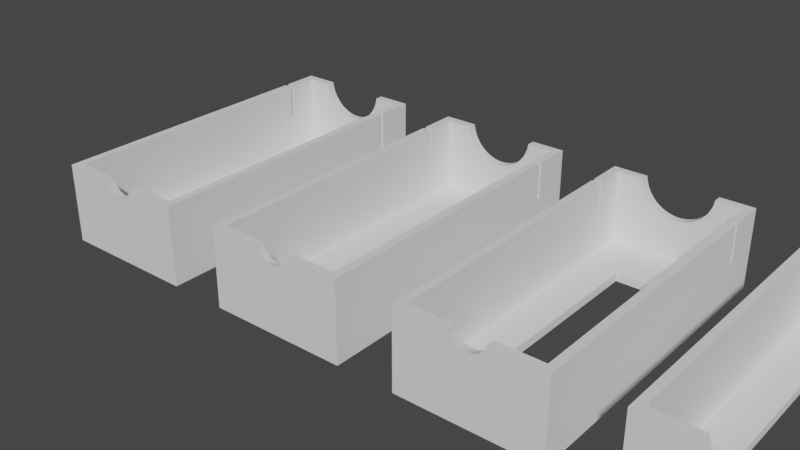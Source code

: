 # Source: InsertTemplate.blend  (saved by Blender 4.0.36; exported with 4.5.12 LTS)
import bpy
from mathutils import Matrix  # noqa: F401  (used for matrix-valued properties, if any)

bpy.ops.wm.read_factory_settings(use_empty=True)
scene = bpy.context.scene
scene.name = 'Scene'

# ---- node groups
ng_boardgamedrawer = bpy.data.node_groups.new('BoardGameDrawer', 'GeometryNodeTree')
_s = ng_boardgamedrawer.interface.new_socket(name='Geometry', in_out='OUTPUT', socket_type='NodeSocketGeometry')
_s = ng_boardgamedrawer.interface.new_socket(name='Content Size', in_out='INPUT', socket_type='NodeSocketVector')
_s.default_value = (1.2, 3.0, 0.75)
_s.min_value = 0.1
_s.max_value = 100.0
_s.description = 'Width/Depth/Height'
_s = ng_boardgamedrawer.interface.new_socket(name='Thickness', in_out='INPUT', socket_type='NodeSocketFloat')
_s.default_value = 0.1
_s.min_value = 0.05
_s.max_value = 0.5
_s = ng_boardgamedrawer.interface.new_socket(name='Holeness', in_out='INPUT', socket_type='NodeSocketFloat')
_s.default_value = 0.6
_s.min_value = 0.0
_s.max_value = 1.0
_s = ng_boardgamedrawer.interface.new_socket(name='Columns', in_out='INPUT', socket_type='NodeSocketInt')
_s.default_value = 1
_s.min_value = 1
_s.max_value = 5
ng_boardgamedrawer.is_modifier = True
_N = ng_boardgamedrawer.nodes; _L = ng_boardgamedrawer.links
n0 = _N.new('NodeFrame'); n0.name = 'FrameOuter'; n0.location = (-887, 89)
n0.label = 'Outer Frame'
n0.width = 789
n1 = _N.new('NodeFrame'); n1.name = 'FrameInner'; n1.location = (-913, -198)
n1.label = 'Inner Frame'
n1.width = 912
n2 = _N.new('NodeFrame'); n2.name = 'FrameHoleBottom'; n2.location = (-608, -609)
n2.label = 'Hole Bottom'
n2.width = 576
n3 = _N.new('NodeFrame'); n3.name = 'FrameHoleEnds'; n3.location = (-1453, -949)
n3.label = 'Hole Ends'
n3.width = 1511
n4 = _N.new('NodeFrame'); n4.name = 'FrameVerticalOffset'; n4.location = (746, -268)
n4.label = 'Offset so that Pivot is at the bottom'
n4.width = 546
n5 = _N.new('NodeFrame'); n5.name = 'FrameColumns'; n5.location = (1403, -4)
n5.label = 'Columns'
n5.width = 1355
n6 = _N.new('NodeFrame'); n6.name = 'FrameHoleSlits'; n6.location = (-1457, -1814)
n6.label = 'Hole Slits'
n6.width = 1511
n7 = _N.new('ShaderNodeCombineXYZ'); n7.name = 'Combine XYZ'; n7.location = (262, -100)
n8 = _N.new('ShaderNodeVectorMath'); n8.name = 'Vector Math'; n8.location = (437, -43)
n9 = _N.new('ShaderNodeVectorMath'); n9.name = 'Vector Math.001'; n9.location = (381, -62)
n10 = _N.new('ShaderNodeCombineXYZ'); n10.name = 'Combine XYZ.002'; n10.location = (213, -169)
n11 = _N.new('NodeGroupInput'); n11.name = 'Group Input.003'; n11.location = (30, -260)
n12 = _N.new('ShaderNodeCombineXYZ'); n12.name = 'Combine XYZ.001'; n12.location = (462, -224)
n13 = _N.new('GeometryNodeMeshCube'); n13.name = 'Cube'; n13.location = (619, -40)
n14 = _N.new('ShaderNodeMath'); n14.name = 'Math.001'; n14.location = (33, -172)
n14.hide = True
n14.operation = 'MULTIPLY'
n14.inputs[1].default_value = 2.0
n15 = _N.new('NodeGroupInput'); n15.name = 'Group Input.001'; n15.location = (30, -111)
n15.hide = True
n16 = _N.new('GeometryNodeSetPosition'); n16.name = 'Set Position'; n16.location = (742, -73)
n17 = _N.new('NodeGroupInput'); n17.name = 'Group Input'; n17.location = (-1298, -326)
n18 = _N.new('ShaderNodeVectorMath'); n18.name = 'Vector Math.003'; n18.location = (221, -50)
n18.operation = 'MULTIPLY'
n18.inputs[1].default_value = (0.4, 0.65, 10.0)
n19 = _N.new('GeometryNodeMeshCube'); n19.name = 'Cube.002'; n19.location = (406, -40)
n20 = _N.new('NodeGroupInput'); n20.name = 'Group Input.005'; n20.location = (30, -43)
n21 = _N.new('ShaderNodeCombineXYZ'); n21.name = 'Combine XYZ.003'; n21.location = (630, -151)
n22 = _N.new('GeometryNodeInstanceOnPoints'); n22.name = 'Instance on Points'; n22.location = (1147, -46)
n22.inputs[6].default_value = (1.0, 10.0, 1.0)
n23 = _N.new('GeometryNodeMeshLine'); n23.name = 'Mesh Line'; n23.location = (917, -52)
n23.inputs[0].default_value = 2
n24 = _N.new('GeometryNodeRealizeInstances'); n24.name = 'Realize Instances'; n24.location = (1341, -40)
n25 = _N.new('GeometryNodeMeshIcoSphere'); n25.name = 'Ico Sphere'; n25.location = (921, -300)
n25.inputs[1].default_value = 4
n26 = _N.new('ShaderNodeVectorMath'); n26.name = 'Vector Math.002'; n26.location = (625, -289)
n26.operation = 'MULTIPLY'
n26.inputs[1].default_value = (-1.0, -1.0, 1.0)
n26.inputs[3].default_value = -1.0
n27 = _N.new('NodeGroupInput'); n27.name = 'Group Input.006'; n27.location = (30, -191)
n28 = _N.new('ShaderNodeMath'); n28.name = 'Math.002'; n28.location = (220, -372)
n28.operation = 'MULTIPLY'
n29 = _N.new('ShaderNodeMath'); n29.name = 'Math.003'; n29.location = (437, -254)
n30 = _N.new('GeometryNodeMeshCube'); n30.name = 'Cube.001'; n30.location = (556, -40)
n31 = _N.new('NodeGroupInput'); n31.name = 'Group Input.007'; n31.location = (676, -527)
n32 = _N.new('GeometryNodeMeshBoolean'); n32.name = 'Mesh Boolean.001'; n32.location = (277, -531)
n32.operation = 'UNION'
n32.solver = 'EXACT'
n33 = _N.new('GeometryNodeMeshBoolean'); n33.name = 'Mesh Boolean'; n33.location = (520, -343)
n33.solver = 'EXACT'
n34 = _N.new('GeometryNodeSetPosition'); n34.name = 'Set Position.001'; n34.location = (376, -40)
n35 = _N.new('ShaderNodeSeparateXYZ'); n35.name = 'Separate XYZ.001'; n35.location = (213, -163)
n35.hide = True
n36 = _N.new('ShaderNodeMath'); n36.name = 'Math.005'; n36.location = (217, -200)
n36.hide = True
n37 = _N.new('ShaderNodeCombineXYZ'); n37.name = 'Combine XYZ.004'; n37.location = (213, -280)
n37.hide = True
n38 = _N.new('NodeGroupInput'); n38.name = 'Group Input.002'; n38.location = (30, -172)
n39 = _N.new('ShaderNodeMath'); n39.name = 'Math.006'; n39.location = (216, -240)
n39.hide = True
n39.operation = 'MULTIPLY'
n40 = _N.new('ShaderNodeCombineXYZ'); n40.name = 'Combine XYZ.006'; n40.location = (906, -102)
n41 = _N.new('ShaderNodeCombineXYZ'); n41.name = 'Combine XYZ.007'; n41.location = (900, -45)
n41.hide = True
n42 = _N.new('GeometryNodeMeshLine'); n42.name = 'Mesh Line.002'; n42.location = (1173, -61)
n43 = _N.new('ShaderNodeMath'); n43.name = 'Math.011'; n43.location = (716, -51)
n43.hide = True
n43.operation = 'MULTIPLY'
n43.inputs[1].default_value = -1.0
n44 = _N.new('ShaderNodeMath'); n44.name = 'Math.015'; n44.location = (714, -109)
n44.hide = True
n44.operation = 'DIVIDE'
n44.inputs[1].default_value = 2.0
n45 = _N.new('ShaderNodeSeparateXYZ'); n45.name = 'Separate XYZ.003'; n45.location = (30, -206)
n45.hide = True
n46 = _N.new('GeometryNodeInstanceOnPoints'); n46.name = 'Instance on Points.002'; n46.location = (1172, -334)
n46.hide = True
n47 = _N.new('GeometryNodeRealizeInstances'); n47.name = 'Realize Instances.002'; n47.location = (1185, -264)
n47.hide = True
n48 = _N.new('ShaderNodeMath'); n48.name = 'Math.013'; n48.location = (267, -100)
n48.hide = True
n48.operation = 'SUBTRACT'
n48.inputs[1].default_value = 1.0
n49 = _N.new('ShaderNodeMath'); n49.name = 'Math.012'; n49.location = (277, -48)
n49.hide = True
n50 = _N.new('NodeGroupInput'); n50.name = 'Group Input.004'; n50.location = (31, -45)
n51 = _N.new('ShaderNodeMath'); n51.name = 'Math.014'; n51.location = (452, -75)
n51.hide = True
n51.operation = 'MULTIPLY'
n52 = _N.new('NodeGroupOutput'); n52.name = 'Group Output'; n52.location = (2788, -244)
n53 = _N.new('ShaderNodeMath'); n53.name = 'Math.004'; n53.location = (921, -437)
n53.operation = 'MULTIPLY'
n54 = _N.new('ShaderNodeMath'); n54.name = 'Math'; n54.location = (439, -75)
n54.operation = 'MULTIPLY'
n55 = _N.new('ShaderNodeSeparateXYZ'); n55.name = 'Separate XYZ'; n55.location = (254, -78)
n56 = _N.new('ShaderNodeMath'); n56.name = 'Math.016'; n56.location = (1103, -521)
n56.operation = 'MINIMUM'
n57 = _N.new('ShaderNodeMath'); n57.name = 'Math.008'; n57.location = (920, -614)
n57.operation = 'MULTIPLY'
n57.inputs[1].default_value = 0.4
n58 = _N.new('ShaderNodeCombineXYZ'); n58.name = 'Combine XYZ.005'; n58.location = (631, -151)
n59 = _N.new('ShaderNodeMath'); n59.name = 'Math.007'; n59.location = (439, -75)
n59.operation = 'MULTIPLY'
n59.inputs[1].default_value = 0.4
n60 = _N.new('NodeGroupInput'); n60.name = 'Group Input.008'; n60.location = (30, -192)
n61 = _N.new('ShaderNodeMath'); n61.name = 'Math.010'; n61.location = (438, -254)
n62 = _N.new('GeometryNodeMeshCube'); n62.name = 'Cube.003'; n62.location = (928, -248)
n62.hide = True
n63 = _N.new('ShaderNodeVectorMath'); n63.name = 'Vector Math.004'; n63.location = (628, -297)
n63.operation = 'MULTIPLY'
n63.inputs[1].default_value = (-1.0, -1.0, 1.0)
n63.inputs[3].default_value = -1.0
n64 = _N.new('ShaderNodeMath'); n64.name = 'Math.009'; n64.location = (437, -430)
n64.hide = True
n64.operation = 'MULTIPLY'
n65 = _N.new('ShaderNodeSeparateXYZ'); n65.name = 'Separate XYZ.002'; n65.location = (234, -94)
n66 = _N.new('GeometryNodeInstanceOnPoints'); n66.name = 'Instance on Points.001'; n66.location = (1148, -46)
n66.inputs[6].default_value = (10.0, 0.04, 0.8)
n67 = _N.new('GeometryNodeRealizeInstances'); n67.name = 'Realize Instances.001'; n67.location = (1341, -40)
n68 = _N.new('GeometryNodeMeshLine'); n68.name = 'Mesh Line.001'; n68.location = (917, -52)
n7.parent = n0
n8.parent = n0
n9.parent = n1
n10.parent = n1
n11.parent = n1
n12.parent = n1
n13.parent = n0
n14.parent = n0
n15.parent = n0
n16.parent = n1
n18.parent = n2
n19.parent = n2
n20.parent = n2
n21.parent = n3
n22.parent = n3
n23.parent = n3
n24.parent = n3
n25.parent = n3
n26.parent = n3
n27.parent = n3
n28.parent = n3
n29.parent = n3
n30.parent = n1
n31.parent = n3
n34.parent = n4
n35.parent = n4
n36.parent = n4
n37.parent = n4
n38.parent = n4
n39.parent = n4
n40.parent = n5
n41.parent = n5
n42.parent = n5
n43.parent = n5
n44.parent = n5
n45.parent = n5
n46.parent = n5
n47.parent = n5
n48.parent = n5
n49.parent = n5
n50.parent = n5
n51.parent = n5
n53.parent = n3
n54.parent = n3
n55.parent = n3
n56.parent = n3
n57.parent = n3
n58.parent = n6
n59.parent = n6
n60.parent = n6
n61.parent = n6
n62.parent = n6
n63.parent = n6
n64.parent = n6
n65.parent = n6
n66.parent = n6
n67.parent = n6
n68.parent = n6
_L.new(n17.outputs[0], n8.inputs[0])
_L.new(n7.outputs[0], n8.inputs[1])
_L.new(n14.outputs[0], n7.inputs[0])
_L.new(n12.outputs[0], n16.inputs[3])
_L.new(n10.outputs[0], n9.inputs[1])
_L.new(n17.outputs[0], n9.inputs[0])
_L.new(n32.outputs[0], n33.inputs[1])
_L.new(n20.outputs[0], n18.inputs[0])
_L.new(n11.outputs[1], n10.inputs[2])
_L.new(n11.outputs[1], n12.inputs[2])
_L.new(n15.outputs[1], n14.inputs[0])
_L.new(n14.outputs[0], n7.inputs[1])
_L.new(n8.outputs[0], n13.inputs[0])
_L.new(n13.outputs[0], n33.inputs[0])
_L.new(n16.outputs[0], n32.inputs[1])
_L.new(n9.outputs[0], n30.inputs[0])
_L.new(n30.outputs[0], n16.inputs[0])
_L.new(n18.outputs[0], n19.inputs[0])
_L.new(n19.outputs[0], n32.inputs[1])
_L.new(n15.outputs[1], n7.inputs[2])
_L.new(n27.outputs[0], n55.inputs[0])
_L.new(n55.outputs[1], n54.inputs[0])
_L.new(n54.outputs[0], n21.inputs[1])
_L.new(n21.outputs[0], n23.inputs[2])
_L.new(n21.outputs[0], n26.inputs[0])
_L.new(n26.outputs[0], n23.inputs[3])
_L.new(n55.outputs[2], n28.inputs[0])
_L.new(n28.outputs[0], n29.inputs[1])
_L.new(n27.outputs[1], n29.inputs[0])
_L.new(n29.outputs[0], n21.inputs[2])
_L.new(n23.outputs[0], n22.inputs[0])
_L.new(n22.outputs[0], n24.inputs[0])
_L.new(n25.outputs[0], n22.inputs[2])
_L.new(n24.outputs[0], n32.inputs[1])
_L.new(n31.outputs[2], n53.inputs[1])
_L.new(n38.outputs[0], n35.inputs[0])
_L.new(n38.outputs[1], n36.inputs[1])
_L.new(n35.outputs[2], n36.inputs[0])
_L.new(n36.outputs[0], n39.inputs[0])
_L.new(n39.outputs[0], n37.inputs[2])
_L.new(n37.outputs[0], n34.inputs[3])
_L.new(n60.outputs[0], n65.inputs[0])
_L.new(n65.outputs[1], n59.inputs[0])
_L.new(n59.outputs[0], n58.inputs[1])
_L.new(n58.outputs[0], n68.inputs[2])
_L.new(n58.outputs[0], n63.inputs[0])
_L.new(n63.outputs[0], n68.inputs[3])
_L.new(n65.outputs[2], n64.inputs[0])
_L.new(n64.outputs[0], n61.inputs[1])
_L.new(n60.outputs[1], n61.inputs[0])
_L.new(n61.outputs[0], n58.inputs[2])
_L.new(n68.outputs[0], n66.inputs[0])
_L.new(n66.outputs[0], n67.inputs[0])
_L.new(n62.outputs[0], n66.inputs[2])
_L.new(n67.outputs[0], n32.inputs[1])
_L.new(n46.outputs[0], n47.inputs[0])
_L.new(n50.outputs[3], n42.inputs[0])
_L.new(n42.outputs[0], n46.inputs[0])
_L.new(n33.outputs[0], n34.inputs[0])
_L.new(n34.outputs[0], n46.inputs[2])
_L.new(n47.outputs[0], n52.inputs[0])
_L.new(n50.outputs[0], n45.inputs[0])
_L.new(n40.outputs[0], n42.inputs[3])
_L.new(n41.outputs[0], n42.inputs[2])
_L.new(n43.outputs[0], n41.inputs[0])
_L.new(n44.outputs[0], n43.inputs[0])
_L.new(n44.outputs[0], n40.inputs[0])
_L.new(n45.outputs[0], n49.inputs[1])
_L.new(n50.outputs[3], n48.inputs[0])
_L.new(n49.outputs[0], n51.inputs[0])
_L.new(n48.outputs[0], n51.inputs[1])
_L.new(n51.outputs[0], n44.inputs[0])
_L.new(n50.outputs[1], n49.inputs[0])
_L.new(n55.outputs[2], n53.inputs[0])
_L.new(n55.outputs[0], n57.inputs[0])
_L.new(n53.outputs[0], n56.inputs[0])
_L.new(n57.outputs[0], n56.inputs[1])
_L.new(n56.outputs[0], n25.inputs[0])
n52.is_active_output = True
ng_auto_smooth = bpy.data.node_groups.new('Auto Smooth', 'GeometryNodeTree')
_s = ng_auto_smooth.interface.new_socket(name='Geometry', in_out='OUTPUT', socket_type='NodeSocketGeometry')
_s = ng_auto_smooth.interface.new_socket(name='Geometry', in_out='INPUT', socket_type='NodeSocketGeometry')
_s = ng_auto_smooth.interface.new_socket(name='Angle', in_out='INPUT', socket_type='NodeSocketFloat')
_s.subtype = 'ANGLE'
_s.min_value = 0.0
_s.max_value = 3.142
ng_auto_smooth.is_modifier = True
_N = ng_auto_smooth.nodes; _L = ng_auto_smooth.links
n0 = _N.new('NodeGroupOutput'); n0.name = 'Group Output'; n0.location = (480, -100)
n1 = _N.new('NodeGroupInput'); n1.name = 'Group Input'; n1.location = (-420, -300)
n2 = _N.new('NodeGroupInput'); n2.name = 'Group Input.001'; n2.location = (-60, -100)
n3 = _N.new('GeometryNodeSetShadeSmooth'); n3.name = 'Set Shade Smooth'; n3.location = (120, -100)
n3.domain = 'EDGE'
n4 = _N.new('GeometryNodeSetShadeSmooth'); n4.name = 'Set Shade Smooth.001'; n4.location = (300, -100)
n5 = _N.new('GeometryNodeInputMeshEdgeAngle'); n5.name = 'Edge Angle'; n5.location = (-420, -220)
n6 = _N.new('GeometryNodeInputEdgeSmooth'); n6.name = 'Is Edge Smooth'; n6.location = (-60, -160)
n7 = _N.new('GeometryNodeInputShadeSmooth'); n7.name = 'Is Face Smooth'; n7.location = (-240, -340)
n8 = _N.new('FunctionNodeBooleanMath'); n8.name = 'Boolean Math'; n8.location = (-60, -220)
n9 = _N.new('FunctionNodeCompare'); n9.name = 'Compare'; n9.location = (-240, -180)
n9.operation = 'LESS_EQUAL'
_L.new(n5.outputs[0], n9.inputs[0])
_L.new(n4.outputs[0], n0.inputs[0])
_L.new(n1.outputs[1], n9.inputs[1])
_L.new(n9.outputs[0], n8.inputs[0])
_L.new(n7.outputs[0], n8.inputs[1])
_L.new(n2.outputs[0], n3.inputs[0])
_L.new(n6.outputs[0], n3.inputs[1])
_L.new(n3.outputs[0], n4.inputs[0])
_L.new(n8.outputs[0], n3.inputs[2])
n0.is_active_output = True

# ---- world
world_world = bpy.data.worlds.new('World'); scene.world = world_world
world_world.use_nodes = True; world_world.node_tree.nodes.clear()
_N = world_world.node_tree.nodes; _L = world_world.node_tree.links
n0 = _N.new('ShaderNodeOutputWorld'); n0.name = 'World Output'; n0.location = (300, 300)
n1 = _N.new('ShaderNodeBackground'); n1.name = 'Background'; n1.location = (10, 300)
n1.inputs[0].default_value = (0.05088, 0.05088, 0.05088, 1.0)
_L.new(n1.outputs[0], n0.inputs[0])
n0.is_active_output = True
world_world.color = (0.05088, 0.05088, 0.05088)
world_world.use_sun_shadow = False
world_world.sun_shadow_jitter_overblur = 0.0

# ---- meshes
me_insert_test = bpy.data.meshes.new('Insert_Test')
me_insert_test.from_pydata([], [], [])
me_insert_test.update()

# ---- objects
ob_insert_test = bpy.data.objects.new('Insert_Test', me_insert_test)

# ---- transforms, parenting, visibility, modifiers, constraints
ob_insert_test.location = (0.0, 0.0, 0.0)
_m = ob_insert_test.modifiers.new('GeometryNodes', 'NODES')
_m.node_group = ng_boardgamedrawer
_gi = [s.identifier for s in ng_boardgamedrawer.interface.items_tree if s.item_type == 'SOCKET' and s.in_out == 'INPUT']
_m[_gi[0]] = (1.2, 3.0, 0.7)  # Content Size
_m[_gi[1]] = 0.08  # Thickness
_m[_gi[2]] = 0.5  # Holeness
_m[_gi[3]] = 4  # Columns
_m = ob_insert_test.modifiers.new('Auto Smooth', 'NODES')
_m.node_group = ng_auto_smooth
_gi = [s.identifier for s in ng_auto_smooth.interface.items_tree if s.item_type == 'SOCKET' and s.in_out == 'INPUT']
_m[_gi[1]] = 3.142  # Angle

# ---- collection membership
scene.collection.objects.link(ob_insert_test)

# ---- scene / render settings (as saved in the file)
scene.frame_start = 1; scene.frame_end = 250; scene.frame_set(1)
scene.render.engine = 'BLENDER_EEVEE_NEXT'
scene.cycles.use_denoising = False
scene.cycles.samples = 128
scene.cycles.sampling_pattern = 'TABULATED_SOBOL'
scene.cycles.use_adaptive_sampling = False
scene.view_settings.view_transform = 'Filmic'
bpy.context.view_layer.update()

# ---- added for rendering (the .blend has no active camera and no usable light): camera, sun
cam_auto = bpy.data.cameras.new('AutoCamera')
cam_auto.lens = 50.0
cam_auto.sensor_width = 36.0
cam_auto.clip_end = 1000.0
ob_auto_camera = bpy.data.objects.new('AutoCamera', cam_auto)
scene.collection.objects.link(ob_auto_camera)
ob_auto_camera.location = (5.67593, -6.81112, 4.93075)
ob_auto_camera.rotation_euler = (1.09748, -7.21219e-08, 0.694738)
scene.camera = ob_auto_camera
light_auto_sun = bpy.data.lights.new('AutoSun', 'SUN')
light_auto_sun.energy = 3.0
light_auto_sun.angle = 0.0523599
ob_auto_sun = bpy.data.objects.new('AutoSun', light_auto_sun)
scene.collection.objects.link(ob_auto_sun)
ob_auto_sun.rotation_euler = (0.872665, 0.174533, 0.523599)
bpy.context.view_layer.update()
